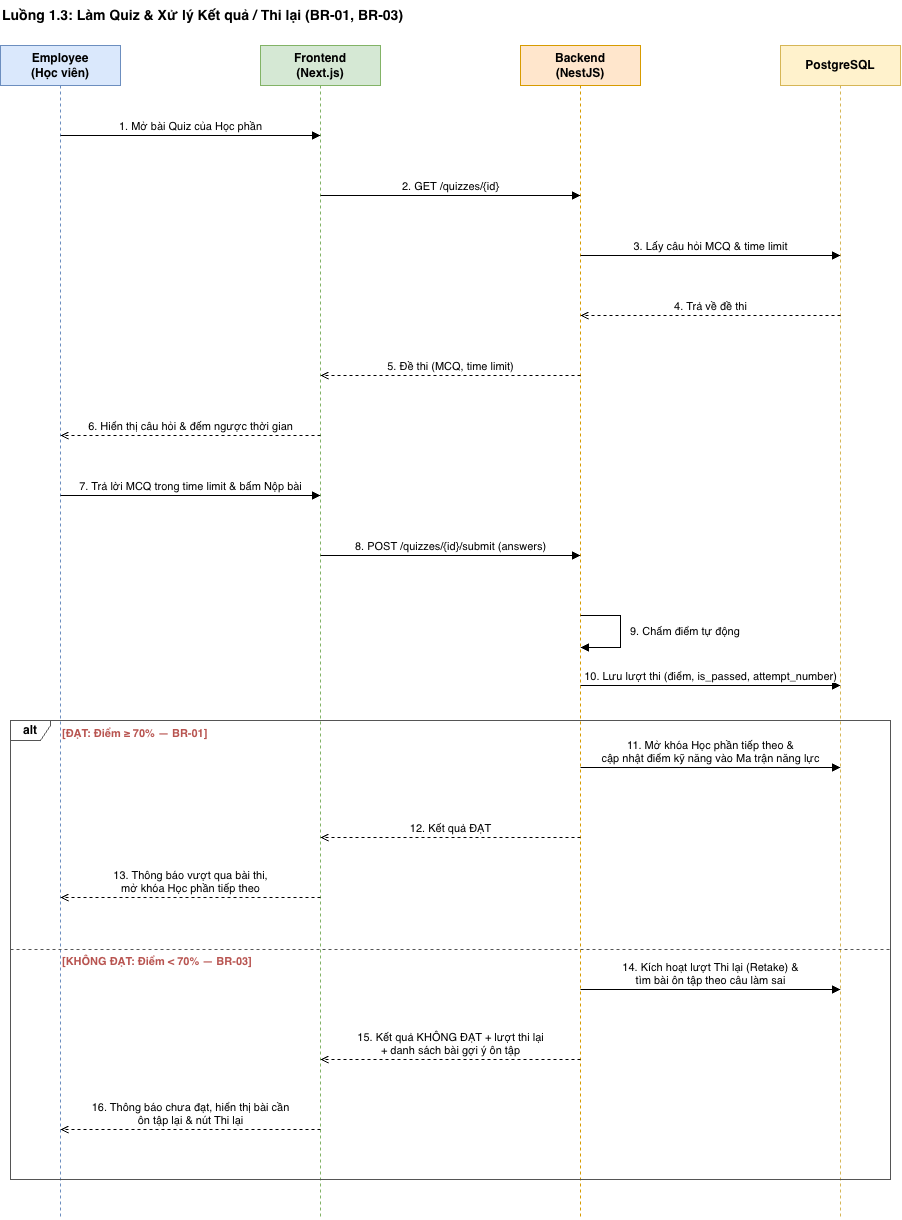

The diagram above was exported from draw.io. Its source (the exported page's mxGraphModel, read from the mxfile embedded in the PNG):
<mxGraphModel dx="2638" dy="1650" grid="0" gridSize="10" guides="1" tooltips="1" connect="1" arrows="1" fold="1" page="0" pageScale="1" pageWidth="3300" pageHeight="4681" math="0" shadow="0">
  <root>
    <mxCell id="0" />
    <mxCell id="1" parent="0" />
    <mxCell id="6ynR0gpstw4twcGN7CPs-1" parent="1" style="text;html=1;align=left;verticalAlign=middle;fontSize=14;fontStyle=1;" value="Luồng 1.3: Làm Quiz &amp; Xử lý Kết quả / Thi lại (BR-01, BR-03)" vertex="1">
      <mxGeometry height="30" width="880" x="-13" y="-8" as="geometry" />
    </mxCell>
    <mxCell id="6ynR0gpstw4twcGN7CPs-2" parent="1" style="shape=umlLifeline;perimeter=lifelinePerimeter;whiteSpace=wrap;html=1;container=0;collapsible=0;recursiveResize=0;outlineConnect=0;fillColor=#dae8fc;strokeColor=#6c8ebf;fontStyle=1;size=40;" value="Employee&lt;br&gt;(Học viên)" vertex="1">
      <mxGeometry height="1174" width="120" x="-13" y="37" as="geometry" />
    </mxCell>
    <mxCell id="6ynR0gpstw4twcGN7CPs-3" parent="1" style="shape=umlLifeline;perimeter=lifelinePerimeter;whiteSpace=wrap;html=1;container=0;collapsible=0;recursiveResize=0;outlineConnect=0;fillColor=#d5e8d4;strokeColor=#82b366;fontStyle=1;size=40;" value="Frontend&lt;br&gt;(Next.js)" vertex="1">
      <mxGeometry height="1174" width="120" x="247" y="37" as="geometry" />
    </mxCell>
    <mxCell id="6ynR0gpstw4twcGN7CPs-4" parent="1" style="shape=umlLifeline;perimeter=lifelinePerimeter;whiteSpace=wrap;html=1;container=0;collapsible=0;recursiveResize=0;outlineConnect=0;fillColor=#ffe6cc;strokeColor=#d79b00;fontStyle=1;size=40;" value="Backend&lt;br&gt;(NestJS)" vertex="1">
      <mxGeometry height="1174" width="120" x="507" y="37" as="geometry" />
    </mxCell>
    <mxCell id="6ynR0gpstw4twcGN7CPs-5" parent="1" style="shape=umlLifeline;perimeter=lifelinePerimeter;whiteSpace=wrap;html=1;container=0;collapsible=0;recursiveResize=0;outlineConnect=0;fillColor=#fff2cc;strokeColor=#d6b656;fontStyle=1;size=40;" value="PostgreSQL" vertex="1">
      <mxGeometry height="1174" width="120" x="767" y="37" as="geometry" />
    </mxCell>
    <mxCell id="6ynR0gpstw4twcGN7CPs-6" edge="1" parent="1" style="html=1;verticalAlign=bottom;fontSize=11;rounded=0;endArrow=block;endFill=1;" value="1. Mở bài Quiz của Học phần">
      <mxGeometry relative="1" as="geometry">
        <mxPoint x="47" y="127" as="sourcePoint" />
        <mxPoint x="307" y="127" as="targetPoint" />
      </mxGeometry>
    </mxCell>
    <mxCell id="6ynR0gpstw4twcGN7CPs-7" edge="1" parent="1" style="html=1;verticalAlign=bottom;fontSize=11;rounded=0;endArrow=block;endFill=1;" value="2. GET /quizzes/{id}">
      <mxGeometry relative="1" as="geometry">
        <mxPoint x="307" y="187" as="sourcePoint" />
        <mxPoint x="567" y="187" as="targetPoint" />
      </mxGeometry>
    </mxCell>
    <mxCell id="6ynR0gpstw4twcGN7CPs-8" edge="1" parent="1" style="html=1;verticalAlign=bottom;fontSize=11;rounded=0;endArrow=block;endFill=1;" value="3. Lấy câu hỏi MCQ &amp;amp; time limit">
      <mxGeometry relative="1" as="geometry">
        <mxPoint x="567" y="247" as="sourcePoint" />
        <mxPoint x="827" y="247" as="targetPoint" />
      </mxGeometry>
    </mxCell>
    <mxCell id="6ynR0gpstw4twcGN7CPs-9" edge="1" parent="1" style="html=1;verticalAlign=bottom;fontSize=11;rounded=0;dashed=1;endArrow=open;endFill=0;" value="4. Trả về đề thi">
      <mxGeometry relative="1" as="geometry">
        <mxPoint x="827" y="307" as="sourcePoint" />
        <mxPoint x="567" y="307" as="targetPoint" />
      </mxGeometry>
    </mxCell>
    <mxCell id="6ynR0gpstw4twcGN7CPs-10" edge="1" parent="1" style="html=1;verticalAlign=bottom;fontSize=11;rounded=0;dashed=1;endArrow=open;endFill=0;" value="5. Đề thi (MCQ, time limit)">
      <mxGeometry relative="1" as="geometry">
        <mxPoint x="567" y="367" as="sourcePoint" />
        <mxPoint x="307" y="367" as="targetPoint" />
      </mxGeometry>
    </mxCell>
    <mxCell id="6ynR0gpstw4twcGN7CPs-11" edge="1" parent="1" style="html=1;verticalAlign=bottom;fontSize=11;rounded=0;dashed=1;endArrow=open;endFill=0;" value="6. Hiển thị câu hỏi &amp;amp; đếm ngược thời gian">
      <mxGeometry relative="1" as="geometry">
        <mxPoint x="307" y="427" as="sourcePoint" />
        <mxPoint x="47" y="427" as="targetPoint" />
      </mxGeometry>
    </mxCell>
    <mxCell id="6ynR0gpstw4twcGN7CPs-12" edge="1" parent="1" style="html=1;verticalAlign=bottom;fontSize=11;rounded=0;endArrow=block;endFill=1;" value="7. Trả lời MCQ trong time limit &amp;amp; bấm Nộp bài">
      <mxGeometry relative="1" as="geometry">
        <mxPoint x="47" y="487" as="sourcePoint" />
        <mxPoint x="307" y="487" as="targetPoint" />
      </mxGeometry>
    </mxCell>
    <mxCell id="6ynR0gpstw4twcGN7CPs-13" edge="1" parent="1" style="html=1;verticalAlign=bottom;fontSize=11;rounded=0;endArrow=block;endFill=1;" value="8. POST /quizzes/{id}/submit (answers)">
      <mxGeometry relative="1" as="geometry">
        <mxPoint x="307" y="547" as="sourcePoint" />
        <mxPoint x="567" y="547" as="targetPoint" />
      </mxGeometry>
    </mxCell>
    <mxCell id="6ynR0gpstw4twcGN7CPs-14" edge="1" parent="1" style="html=1;endArrow=block;endFill=1;rounded=0;">
      <mxGeometry relative="1" as="geometry">
        <Array as="points">
          <mxPoint x="607" y="607" />
          <mxPoint x="607" y="639" />
        </Array>
        <mxPoint x="567" y="607" as="sourcePoint" />
        <mxPoint x="567" y="639" as="targetPoint" />
      </mxGeometry>
    </mxCell>
    <mxCell id="6ynR0gpstw4twcGN7CPs-15" parent="1" style="text;html=1;whiteSpace=wrap;align=left;verticalAlign=middle;fontSize=11;" value="9. Chấm điểm tự động" vertex="1">
      <mxGeometry height="44" width="210" x="615" y="601" as="geometry" />
    </mxCell>
    <mxCell id="6ynR0gpstw4twcGN7CPs-16" edge="1" parent="1" style="html=1;verticalAlign=bottom;fontSize=11;rounded=0;endArrow=block;endFill=1;" value="10. Lưu lượt thi (điểm, is_passed, attempt_number)">
      <mxGeometry relative="1" as="geometry">
        <mxPoint x="567" y="677" as="sourcePoint" />
        <mxPoint x="827" y="677" as="targetPoint" />
      </mxGeometry>
    </mxCell>
    <mxCell id="6ynR0gpstw4twcGN7CPs-17" edge="1" parent="1" style="html=1;verticalAlign=bottom;fontSize=11;rounded=0;endArrow=block;endFill=1;" value="11. Mở khóa Học phần tiếp theo &amp;amp;&lt;br&gt;cập nhật điểm kỹ năng vào Ma trận năng lực">
      <mxGeometry relative="1" as="geometry">
        <mxPoint x="567" y="759" as="sourcePoint" />
        <mxPoint x="827" y="759" as="targetPoint" />
      </mxGeometry>
    </mxCell>
    <mxCell id="6ynR0gpstw4twcGN7CPs-18" edge="1" parent="1" style="html=1;verticalAlign=bottom;fontSize=11;rounded=0;dashed=1;endArrow=open;endFill=0;" value="12. Kết quả ĐẠT">
      <mxGeometry relative="1" as="geometry">
        <mxPoint x="567" y="829" as="sourcePoint" />
        <mxPoint x="307" y="829" as="targetPoint" />
      </mxGeometry>
    </mxCell>
    <mxCell id="6ynR0gpstw4twcGN7CPs-19" edge="1" parent="1" style="html=1;verticalAlign=bottom;fontSize=11;rounded=0;dashed=1;endArrow=open;endFill=0;" value="13. Thông báo vượt qua bài thi,&lt;br&gt;mở khóa Học phần tiếp theo">
      <mxGeometry relative="1" as="geometry">
        <mxPoint x="307" y="889" as="sourcePoint" />
        <mxPoint x="47" y="889" as="targetPoint" />
      </mxGeometry>
    </mxCell>
    <mxCell id="6ynR0gpstw4twcGN7CPs-20" edge="1" parent="1" style="endArrow=none;dashed=1;html=1;strokeColor=#555555;">
      <mxGeometry relative="1" as="geometry">
        <mxPoint x="-3" y="941" as="sourcePoint" />
        <mxPoint x="877" y="941" as="targetPoint" />
      </mxGeometry>
    </mxCell>
    <mxCell id="6ynR0gpstw4twcGN7CPs-21" edge="1" parent="1" style="html=1;verticalAlign=bottom;fontSize=11;rounded=0;endArrow=block;endFill=1;" value="14. Kích hoạt lượt Thi lại (Retake) &amp;amp;&lt;br&gt;tìm bài ôn tập theo câu làm sai">
      <mxGeometry relative="1" as="geometry">
        <mxPoint x="567" y="981" as="sourcePoint" />
        <mxPoint x="827" y="981" as="targetPoint" />
      </mxGeometry>
    </mxCell>
    <mxCell id="6ynR0gpstw4twcGN7CPs-22" edge="1" parent="1" style="html=1;verticalAlign=bottom;fontSize=11;rounded=0;dashed=1;endArrow=open;endFill=0;" value="15. Kết quả KHÔNG ĐẠT + lượt thi lại&lt;br&gt;+ danh sách bài gợi ý ôn tập">
      <mxGeometry relative="1" as="geometry">
        <mxPoint x="567" y="1051" as="sourcePoint" />
        <mxPoint x="307" y="1051" as="targetPoint" />
      </mxGeometry>
    </mxCell>
    <mxCell id="6ynR0gpstw4twcGN7CPs-23" edge="1" parent="1" style="html=1;verticalAlign=bottom;fontSize=11;rounded=0;dashed=1;endArrow=open;endFill=0;" value="16. Thông báo chưa đạt, hiển thị bài cần&lt;br&gt;ôn tập lại &amp;amp; nút Thi lại">
      <mxGeometry relative="1" as="geometry">
        <mxPoint x="307" y="1121" as="sourcePoint" />
        <mxPoint x="47" y="1121" as="targetPoint" />
      </mxGeometry>
    </mxCell>
    <mxCell id="6ynR0gpstw4twcGN7CPs-24" parent="1" style="shape=umlFrame;whiteSpace=wrap;html=1;width=40;height=20;fillColor=none;strokeColor=#555555;fontStyle=1;" value="alt" vertex="1">
      <mxGeometry height="459" width="880" x="-3" y="712" as="geometry" />
    </mxCell>
    <mxCell id="6ynR0gpstw4twcGN7CPs-25" parent="1" style="text;html=1;align=left;verticalAlign=middle;fontSize=11;fontStyle=1;fontColor=#b85450;" value="[ĐẠT: Điểm ≥ 70% — BR-01]" vertex="1">
      <mxGeometry height="20" width="500" x="47" y="715" as="geometry" />
    </mxCell>
    <mxCell id="6ynR0gpstw4twcGN7CPs-26" parent="1" style="text;html=1;align=left;verticalAlign=middle;fontSize=11;fontStyle=1;fontColor=#b85450;" value="[KHÔNG ĐẠT: Điểm &lt; 70% — BR-03]" vertex="1">
      <mxGeometry height="20" width="500" x="47" y="943" as="geometry" />
    </mxCell>
  </root>
</mxGraphModel>